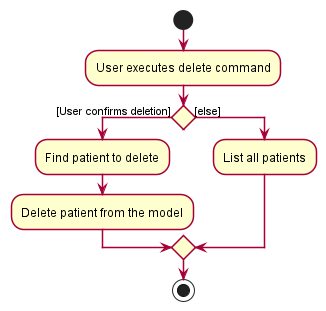

The diagram above was rendered by PlantUML. Its source (embedded in the PNG):
@startuml
skinparam activity {
    ArrowColor #A80036
    BackgroundColor #FEFECE
    BorderColor #A80036
    BorderThickness 1.5
}
start
:User executes delete command;
if () then ([User confirms deletion])
    :Find patient to delete;
    :Delete patient from the model;
else ([else])
    :List all patients;
endif
stop

@enduml